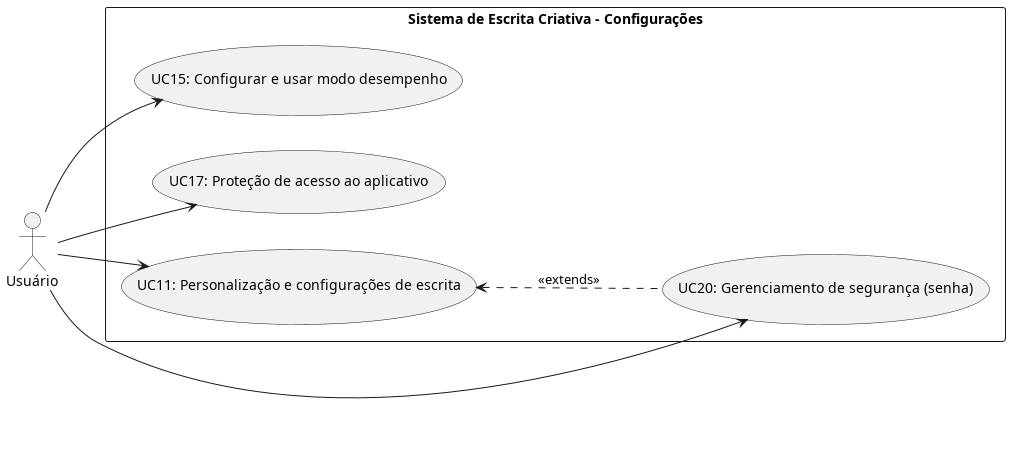

The diagram above was rendered by PlantUML. Its source (embedded in the PNG):
@startuml UC_Configuracoes
left to right direction

actor "Usuário" as U

rectangle "Sistema de Escrita Criativa - Configurações" {
    usecase "UC15: Configurar e usar modo desempenho" as UC15
    usecase "UC17: Proteção de acesso ao aplicativo" as UC17
    usecase "UC11: Personalização e configurações de escrita" as UC11
    usecase "UC20: Gerenciamento de segurança (senha)" as UC20
}

UC11 <.-. UC20: <<extends>>

U --> UC15
U --> UC17
U --> UC11
U --> UC20
@enduml